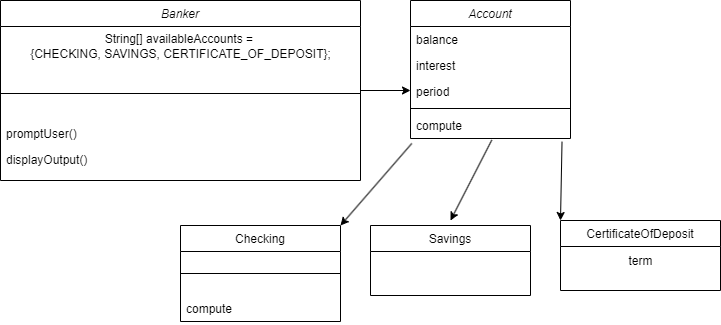

The diagram above was exported from draw.io. Its source (the exported page's mxGraphModel, read from the mxfile embedded in the PNG):
<mxGraphModel dx="965" dy="440" grid="1" gridSize="10" guides="1" tooltips="1" connect="1" arrows="1" fold="1" page="1" pageScale="1" pageWidth="827" pageHeight="1169" math="0" shadow="0">
  <root>
    <mxCell id="WIyWlLk6GJQsqaUBKTNV-0" />
    <mxCell id="WIyWlLk6GJQsqaUBKTNV-1" parent="WIyWlLk6GJQsqaUBKTNV-0" />
    <mxCell id="zkfFHV4jXpPFQw0GAbJ--0" value="Account" style="swimlane;fontStyle=2;align=center;verticalAlign=top;childLayout=stackLayout;horizontal=1;startSize=26;horizontalStack=0;resizeParent=1;resizeLast=0;collapsible=1;marginBottom=0;rounded=0;shadow=0;strokeWidth=1;" parent="WIyWlLk6GJQsqaUBKTNV-1" vertex="1">
      <mxGeometry x="490" y="30" width="160" height="138" as="geometry">
        <mxRectangle x="230" y="140" width="160" height="26" as="alternateBounds" />
      </mxGeometry>
    </mxCell>
    <mxCell id="zkfFHV4jXpPFQw0GAbJ--1" value="balance" style="text;align=left;verticalAlign=top;spacingLeft=4;spacingRight=4;overflow=hidden;rotatable=0;points=[[0,0.5],[1,0.5]];portConstraint=eastwest;" parent="zkfFHV4jXpPFQw0GAbJ--0" vertex="1">
      <mxGeometry y="26" width="160" height="26" as="geometry" />
    </mxCell>
    <mxCell id="zkfFHV4jXpPFQw0GAbJ--2" value="interest" style="text;align=left;verticalAlign=top;spacingLeft=4;spacingRight=4;overflow=hidden;rotatable=0;points=[[0,0.5],[1,0.5]];portConstraint=eastwest;rounded=0;shadow=0;html=0;" parent="zkfFHV4jXpPFQw0GAbJ--0" vertex="1">
      <mxGeometry y="52" width="160" height="26" as="geometry" />
    </mxCell>
    <mxCell id="zkfFHV4jXpPFQw0GAbJ--3" value="period" style="text;align=left;verticalAlign=top;spacingLeft=4;spacingRight=4;overflow=hidden;rotatable=0;points=[[0,0.5],[1,0.5]];portConstraint=eastwest;rounded=0;shadow=0;html=0;" parent="zkfFHV4jXpPFQw0GAbJ--0" vertex="1">
      <mxGeometry y="78" width="160" height="26" as="geometry" />
    </mxCell>
    <mxCell id="zkfFHV4jXpPFQw0GAbJ--4" value="" style="line;html=1;strokeWidth=1;align=left;verticalAlign=middle;spacingTop=-1;spacingLeft=3;spacingRight=3;rotatable=0;labelPosition=right;points=[];portConstraint=eastwest;" parent="zkfFHV4jXpPFQw0GAbJ--0" vertex="1">
      <mxGeometry y="104" width="160" height="8" as="geometry" />
    </mxCell>
    <mxCell id="zkfFHV4jXpPFQw0GAbJ--5" value="compute" style="text;align=left;verticalAlign=top;spacingLeft=4;spacingRight=4;overflow=hidden;rotatable=0;points=[[0,0.5],[1,0.5]];portConstraint=eastwest;" parent="zkfFHV4jXpPFQw0GAbJ--0" vertex="1">
      <mxGeometry y="112" width="160" height="26" as="geometry" />
    </mxCell>
    <mxCell id="zkfFHV4jXpPFQw0GAbJ--6" value="Checking" style="swimlane;fontStyle=0;align=center;verticalAlign=top;childLayout=stackLayout;horizontal=1;startSize=26;horizontalStack=0;resizeParent=1;resizeLast=0;collapsible=1;marginBottom=0;rounded=0;shadow=0;strokeWidth=1;" parent="WIyWlLk6GJQsqaUBKTNV-1" vertex="1">
      <mxGeometry x="260" y="255" width="160" height="96" as="geometry">
        <mxRectangle x="130" y="380" width="160" height="26" as="alternateBounds" />
      </mxGeometry>
    </mxCell>
    <mxCell id="zkfFHV4jXpPFQw0GAbJ--9" value="" style="line;html=1;strokeWidth=1;align=left;verticalAlign=middle;spacingTop=-1;spacingLeft=3;spacingRight=3;rotatable=0;labelPosition=right;points=[];portConstraint=eastwest;" parent="zkfFHV4jXpPFQw0GAbJ--6" vertex="1">
      <mxGeometry y="26" width="160" height="44" as="geometry" />
    </mxCell>
    <mxCell id="zkfFHV4jXpPFQw0GAbJ--11" value="compute" style="text;align=left;verticalAlign=top;spacingLeft=4;spacingRight=4;overflow=hidden;rotatable=0;points=[[0,0.5],[1,0.5]];portConstraint=eastwest;" parent="zkfFHV4jXpPFQw0GAbJ--6" vertex="1">
      <mxGeometry y="70" width="160" height="26" as="geometry" />
    </mxCell>
    <mxCell id="zkfFHV4jXpPFQw0GAbJ--13" value="Savings" style="swimlane;fontStyle=0;align=center;verticalAlign=top;childLayout=stackLayout;horizontal=1;startSize=26;horizontalStack=0;resizeParent=1;resizeLast=0;collapsible=1;marginBottom=0;rounded=0;shadow=0;strokeWidth=1;" parent="WIyWlLk6GJQsqaUBKTNV-1" vertex="1">
      <mxGeometry x="450" y="255" width="160" height="70" as="geometry">
        <mxRectangle x="340" y="380" width="170" height="26" as="alternateBounds" />
      </mxGeometry>
    </mxCell>
    <mxCell id="zkfFHV4jXpPFQw0GAbJ--17" value="CertificateOfDeposit" style="swimlane;fontStyle=0;align=center;verticalAlign=top;childLayout=stackLayout;horizontal=1;startSize=26;horizontalStack=0;resizeParent=1;resizeLast=0;collapsible=1;marginBottom=0;rounded=0;shadow=0;strokeWidth=1;" parent="WIyWlLk6GJQsqaUBKTNV-1" vertex="1">
      <mxGeometry x="640" y="250" width="160" height="70" as="geometry">
        <mxRectangle x="550" y="140" width="160" height="26" as="alternateBounds" />
      </mxGeometry>
    </mxCell>
    <mxCell id="D9khI61KHbnth-YicCjr-4" value="term" style="text;html=1;align=center;verticalAlign=middle;resizable=0;points=[];autosize=1;strokeColor=none;fillColor=none;" vertex="1" parent="zkfFHV4jXpPFQw0GAbJ--17">
      <mxGeometry y="26" width="160" height="30" as="geometry" />
    </mxCell>
    <mxCell id="D9khI61KHbnth-YicCjr-5" value="" style="endArrow=classic;html=1;rounded=0;exitX=0.947;exitY=1.126;exitDx=0;exitDy=0;exitPerimeter=0;entryX=0;entryY=0;entryDx=0;entryDy=0;" edge="1" parent="WIyWlLk6GJQsqaUBKTNV-1" source="zkfFHV4jXpPFQw0GAbJ--5" target="zkfFHV4jXpPFQw0GAbJ--17">
      <mxGeometry width="50" height="50" relative="1" as="geometry">
        <mxPoint x="390" y="320" as="sourcePoint" />
        <mxPoint x="440" y="270" as="targetPoint" />
      </mxGeometry>
    </mxCell>
    <mxCell id="D9khI61KHbnth-YicCjr-6" value="" style="endArrow=classic;html=1;rounded=0;exitX=0.508;exitY=1.06;exitDx=0;exitDy=0;exitPerimeter=0;" edge="1" parent="WIyWlLk6GJQsqaUBKTNV-1" source="zkfFHV4jXpPFQw0GAbJ--5">
      <mxGeometry width="50" height="50" relative="1" as="geometry">
        <mxPoint x="390" y="320" as="sourcePoint" />
        <mxPoint x="530" y="250" as="targetPoint" />
      </mxGeometry>
    </mxCell>
    <mxCell id="D9khI61KHbnth-YicCjr-7" value="" style="endArrow=classic;html=1;rounded=0;exitX=0.008;exitY=1.192;exitDx=0;exitDy=0;exitPerimeter=0;entryX=1;entryY=0;entryDx=0;entryDy=0;" edge="1" parent="WIyWlLk6GJQsqaUBKTNV-1" source="zkfFHV4jXpPFQw0GAbJ--5" target="zkfFHV4jXpPFQw0GAbJ--6">
      <mxGeometry width="50" height="50" relative="1" as="geometry">
        <mxPoint x="390" y="320" as="sourcePoint" />
        <mxPoint x="440" y="270" as="targetPoint" />
      </mxGeometry>
    </mxCell>
    <mxCell id="D9khI61KHbnth-YicCjr-8" value="Banker" style="swimlane;fontStyle=2;align=center;verticalAlign=top;childLayout=stackLayout;horizontal=1;startSize=26;horizontalStack=0;resizeParent=1;resizeLast=0;collapsible=1;marginBottom=0;rounded=0;shadow=0;strokeWidth=1;whiteSpace=wrap;" vertex="1" parent="WIyWlLk6GJQsqaUBKTNV-1">
      <mxGeometry x="80" y="30" width="360" height="180" as="geometry">
        <mxRectangle x="230" y="140" width="160" height="26" as="alternateBounds" />
      </mxGeometry>
    </mxCell>
    <mxCell id="D9khI61KHbnth-YicCjr-14" value="String[] availableAccounts = &lt;br&gt;{CHECKING, SAVINGS, CERTIFICATE_OF_DEPOSIT};&lt;br&gt;" style="text;align=center;verticalAlign=middle;resizable=0;points=[];autosize=1;strokeColor=none;fillColor=none;html=1;" vertex="1" parent="D9khI61KHbnth-YicCjr-8">
      <mxGeometry y="26" width="360" height="40" as="geometry" />
    </mxCell>
    <mxCell id="D9khI61KHbnth-YicCjr-12" value="" style="line;html=1;strokeWidth=1;align=left;verticalAlign=middle;spacingTop=-1;spacingLeft=3;spacingRight=3;rotatable=0;labelPosition=right;points=[];portConstraint=eastwest;" vertex="1" parent="D9khI61KHbnth-YicCjr-8">
      <mxGeometry y="66" width="360" height="54" as="geometry" />
    </mxCell>
    <mxCell id="D9khI61KHbnth-YicCjr-9" value="promptUser()" style="text;align=left;verticalAlign=top;spacingLeft=4;spacingRight=4;overflow=hidden;rotatable=0;points=[[0,0.5],[1,0.5]];portConstraint=eastwest;" vertex="1" parent="D9khI61KHbnth-YicCjr-8">
      <mxGeometry y="120" width="360" height="26" as="geometry" />
    </mxCell>
    <mxCell id="D9khI61KHbnth-YicCjr-10" value="displayOutput()" style="text;align=left;verticalAlign=top;spacingLeft=4;spacingRight=4;overflow=hidden;rotatable=0;points=[[0,0.5],[1,0.5]];portConstraint=eastwest;rounded=0;shadow=0;html=0;" vertex="1" parent="D9khI61KHbnth-YicCjr-8">
      <mxGeometry y="146" width="360" height="26" as="geometry" />
    </mxCell>
    <mxCell id="D9khI61KHbnth-YicCjr-15" value="" style="endArrow=classic;html=1;rounded=0;fontSize=11;exitX=1;exitY=0.5;exitDx=0;exitDy=0;" edge="1" parent="WIyWlLk6GJQsqaUBKTNV-1" source="D9khI61KHbnth-YicCjr-8">
      <mxGeometry width="50" height="50" relative="1" as="geometry">
        <mxPoint x="440" y="168" as="sourcePoint" />
        <mxPoint x="490" y="120" as="targetPoint" />
      </mxGeometry>
    </mxCell>
  </root>
</mxGraphModel>